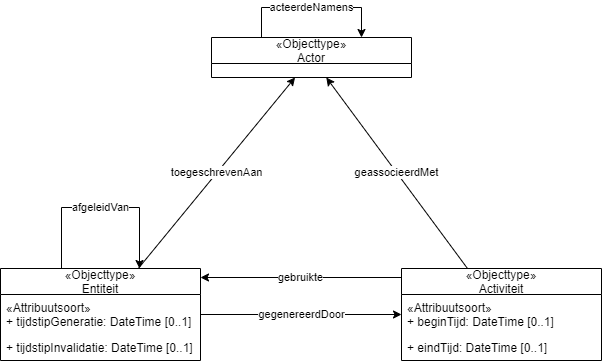

The diagram above was exported from draw.io. Its source (the exported page's mxGraphModel, read from the mxfile embedded in the PNG):
<mxGraphModel dx="1833" dy="910" grid="1" gridSize="10" guides="1" tooltips="1" connect="1" arrows="1" fold="1" page="1" pageScale="1" pageWidth="850" pageHeight="1100" math="0" shadow="0">
  <root>
    <mxCell id="0" />
    <mxCell id="1" parent="0" />
    <mxCell id="2" value="gegenereerdDoor" style="edgeStyle=orthogonalEdgeStyle;rounded=0;orthogonalLoop=1;jettySize=auto;html=1;endArrow=classic;endFill=1;startSize=6;endSize=6;" edge="1" parent="1" source="4" target="9">
      <mxGeometry relative="1" as="geometry" />
    </mxCell>
    <mxCell id="3" value="toegeschrevenAan" style="rounded=0;orthogonalLoop=1;jettySize=auto;html=1;endArrow=classic;endFill=1;startSize=6;endSize=6;" edge="1" parent="1" source="4" target="13">
      <mxGeometry relative="1" as="geometry" />
    </mxCell>
    <mxCell id="4" value="«Objecttype»&#10;Entiteit" style="swimlane;fontStyle=0;childLayout=stackLayout;horizontal=1;startSize=26;fillColor=none;horizontalStack=0;resizeParent=1;resizeParentMax=0;resizeLast=0;collapsible=1;marginBottom=0;" vertex="1" parent="1">
      <mxGeometry x="-700" y="531" width="200" height="92" as="geometry" />
    </mxCell>
    <mxCell id="5" value="«Attribuutsoort»" style="text;strokeColor=none;fillColor=none;align=left;verticalAlign=top;spacingLeft=4;spacingRight=4;overflow=hidden;rotatable=0;points=[[0,0.5],[1,0.5]];portConstraint=eastwest;" vertex="1" parent="4">
      <mxGeometry y="26" width="200" height="14" as="geometry" />
    </mxCell>
    <mxCell id="6" value="+ tijdstipGeneratie: DateTime [0..1]" style="text;strokeColor=none;fillColor=none;align=left;verticalAlign=top;spacingLeft=4;spacingRight=4;overflow=hidden;rotatable=0;points=[[0,0.5],[1,0.5]];portConstraint=eastwest;" vertex="1" parent="4">
      <mxGeometry y="40" width="200" height="26" as="geometry" />
    </mxCell>
    <mxCell id="19" value="+ tijdstipInvalidatie: DateTime [0..1]" style="text;strokeColor=none;fillColor=none;align=left;verticalAlign=top;spacingLeft=4;spacingRight=4;overflow=hidden;rotatable=0;points=[[0,0.5],[1,0.5]];portConstraint=eastwest;" vertex="1" parent="4">
      <mxGeometry y="66" width="200" height="26" as="geometry" />
    </mxCell>
    <mxCell id="7" value="gebruikte" style="edgeStyle=orthogonalEdgeStyle;rounded=0;orthogonalLoop=1;jettySize=auto;html=1;endArrow=classic;endFill=1;startSize=6;endSize=6;" edge="1" parent="1" source="9" target="4">
      <mxGeometry relative="1" as="geometry">
        <Array as="points">
          <mxPoint x="-399" y="540" />
          <mxPoint x="-399" y="540" />
        </Array>
      </mxGeometry>
    </mxCell>
    <mxCell id="8" value="geassocieerdMet" style="edgeStyle=none;rounded=0;orthogonalLoop=1;jettySize=auto;html=1;endArrow=classic;endFill=1;startSize=6;endSize=6;" edge="1" parent="1" source="9" target="13">
      <mxGeometry relative="1" as="geometry" />
    </mxCell>
    <mxCell id="9" value="«Objecttype»&#10;Activiteit" style="swimlane;fontStyle=0;childLayout=stackLayout;horizontal=1;startSize=26;fillColor=none;horizontalStack=0;resizeParent=1;resizeParentMax=0;resizeLast=0;collapsible=1;marginBottom=0;" vertex="1" parent="1">
      <mxGeometry x="-299" y="531" width="200" height="92" as="geometry" />
    </mxCell>
    <mxCell id="10" value="«Attribuutsoort»" style="text;strokeColor=none;fillColor=none;align=left;verticalAlign=top;spacingLeft=4;spacingRight=4;overflow=hidden;rotatable=0;points=[[0,0.5],[1,0.5]];portConstraint=eastwest;" vertex="1" parent="9">
      <mxGeometry y="26" width="200" height="14" as="geometry" />
    </mxCell>
    <mxCell id="17" value="+ beginTijd: DateTime [0..1]" style="text;strokeColor=none;fillColor=none;align=left;verticalAlign=top;spacingLeft=4;spacingRight=4;overflow=hidden;rotatable=0;points=[[0,0.5],[1,0.5]];portConstraint=eastwest;" vertex="1" parent="9">
      <mxGeometry y="40" width="200" height="26" as="geometry" />
    </mxCell>
    <mxCell id="18" value="+ eindTijd: DateTime [0..1]" style="text;strokeColor=none;fillColor=none;align=left;verticalAlign=top;spacingLeft=4;spacingRight=4;overflow=hidden;rotatable=0;points=[[0,0.5],[1,0.5]];portConstraint=eastwest;" vertex="1" parent="9">
      <mxGeometry y="66" width="200" height="26" as="geometry" />
    </mxCell>
    <mxCell id="12" value="afgeleidVan" style="edgeStyle=orthogonalEdgeStyle;rounded=0;orthogonalLoop=1;jettySize=auto;html=1;endArrow=classic;endFill=1;startSize=6;endSize=6;" edge="1" parent="1" source="4" target="4">
      <mxGeometry relative="1" as="geometry">
        <Array as="points">
          <mxPoint x="-639" y="470" />
        </Array>
      </mxGeometry>
    </mxCell>
    <mxCell id="13" value="«Objecttype»&#10;Actor" style="swimlane;fontStyle=0;childLayout=stackLayout;horizontal=1;startSize=26;fillColor=none;horizontalStack=0;resizeParent=1;resizeParentMax=0;resizeLast=0;collapsible=1;marginBottom=0;" vertex="1" parent="1">
      <mxGeometry x="-489" y="300" width="200" height="40" as="geometry" />
    </mxCell>
    <mxCell id="16" value="acteerdeNamens" style="edgeStyle=orthogonalEdgeStyle;rounded=0;orthogonalLoop=1;jettySize=auto;html=1;endArrow=classic;endFill=1;startSize=6;endSize=6;" edge="1" parent="1" source="13" target="13">
      <mxGeometry relative="1" as="geometry">
        <Array as="points">
          <mxPoint x="-339" y="270" />
        </Array>
      </mxGeometry>
    </mxCell>
  </root>
</mxGraphModel>